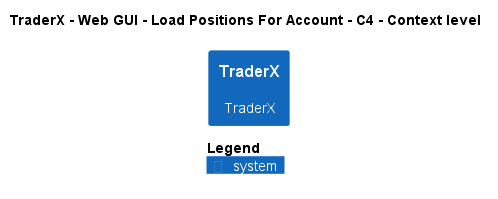

The diagram above was rendered by PlantUML. Its source (embedded in the PNG):
@startuml
!pragma layout smetana
!include ..\..\..\..\..\..\..\.c4s\C4_Context.puml

AddElementTag("c4interflow:lifecycle:new", $bgColor=green, $fontColor=#ffffff, $borderColor=green, $shadowing="False")
AddElementTag("c4interflow:lifecycle:changed", $bgColor=orange, $fontColor=#ffffff, $borderColor=orange, $shadowing="False")
AddElementTag("c4interflow:lifecycle:removed", $bgColor=red, $fontColor=#ffffff, $borderColor=red, $shadowing="False")

AddRelTag("c4interflow:lifecycle:new", $textColor=green, $lineColor=green)
AddRelTag("c4interflow:lifecycle:changed", $textColor=orange, $lineColor=orange)
AddRelTag("c4interflow:lifecycle:removed", $textColor=red, $lineColor=red)

SHOW_PERSON_PORTRAIT()
LAYOUT_TOP_DOWN()

skinparam linetype polyline

title TraderX - Web GUI - Load Positions For Account - C4 - Context level

System(TraderX.SoftwareSystems.TraderX, "TraderX", "TraderX")



SHOW_LEGEND()
@enduml